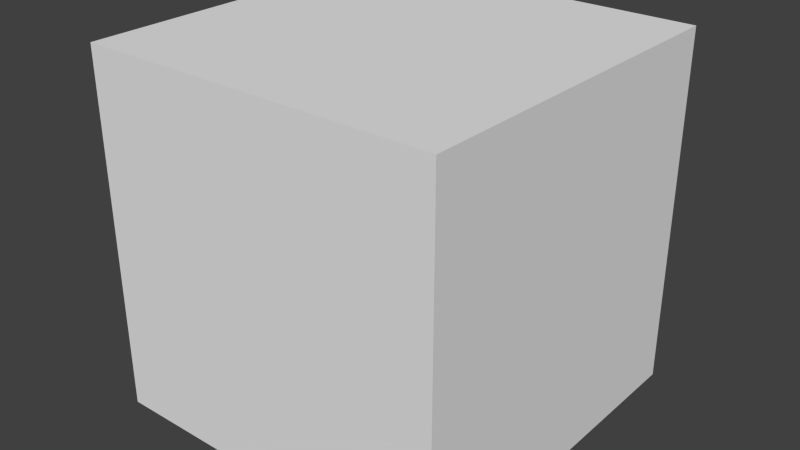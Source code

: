 # Source: skybox.blend  (saved by Blender 2.57.0; exported with 4.5.12 LTS)
import bpy
from mathutils import Matrix  # noqa: F401  (used for matrix-valued properties, if any)

bpy.ops.wm.read_factory_settings(use_empty=True)
scene = bpy.context.scene
scene.name = 'Scene'

# ---- collections
col_collection_1 = bpy.data.collections.new('Collection 1'); scene.collection.children.link(col_collection_1)

# ---- world
world_world = bpy.data.worlds.new('World'); scene.world = world_world
world_world.color = (0.05088, 0.05088, 0.05088)
world_world.use_sun_shadow = False
world_world.sun_shadow_jitter_overblur = 0.0
world_world.cycles.sampling_method = 'MANUAL'
world_world.cycles.sample_map_resolution = 256

# ---- meshes
me_cube_001 = bpy.data.meshes.new('Cube.001')
me_cube_001.from_pydata([(1.0, 1.0, -1.0), (1.0, -1.0, -1.0), (-1.0, -1.0, -1.0), (-1.0, 1.0, -1.0), (1.0, 1.0, 1.0), (1.0, -1.0, 1.0), (-1.0, -1.0, 1.0), (-1.0, 1.0, 1.0)], [], [(3, 0, 4), (4, 7, 3), (2, 7, 6), (2, 3, 7), (1, 2, 5), (5, 2, 6), (0, 1, 4), (4, 1, 5), (4, 5, 7), (7, 5, 6), (0, 2, 1), (0, 3, 2)])
me_cube_001.use_remesh_preserve_volume = False
me_cube_001.use_remesh_preserve_attributes = False
me_cube_001.use_mirror_vertex_groups = False
me_cube_001.update()

# ---- objects
ob_cube = bpy.data.objects.new('Cube', me_cube_001)

# ---- transforms, parenting, visibility, modifiers, constraints
ob_cube.location = (0.0, 0.0, 0.0)
ob_cube.scale = (100.0, 100.0, 100.0)
ob_cube.lineart.crease_threshold = 0.0

# ---- collection membership
col_collection_1.objects.link(ob_cube)

# ---- scene / render settings (as saved in the file)
scene.frame_start = 1; scene.frame_end = 250; scene.frame_set(1)
scene.render.engine = 'BLENDER_EEVEE_NEXT'
scene.render.image_settings.color_mode = 'RGB'
scene.render.image_settings.compression = 90
scene.render.resolution_percentage = 50
scene.render.dither_intensity = 0.0
scene.render.bake_margin = 2
scene.render.bake_bias = 0.0
scene.cycles.use_denoising = False
scene.cycles.samples = 10
scene.cycles.sampling_pattern = 'TABULATED_SOBOL'
scene.cycles.light_sampling_threshold = 0.0
scene.cycles.use_adaptive_sampling = False
scene.cycles.use_light_tree = False
scene.cycles.blur_glossy = 0.0
scene.cycles.volume_bounces = 1
scene.cycles.pixel_filter_type = 'GAUSSIAN'
scene.cycles.sample_clamp_indirect = 0.0
scene.view_settings.view_transform = 'Standard'
bpy.context.view_layer.update()

# ---- added for rendering (the .blend has no active camera and no usable light): camera, sun
cam_auto = bpy.data.cameras.new('AutoCamera')
cam_auto.lens = 50.0
cam_auto.sensor_width = 36.0
cam_auto.clip_end = 5624.88
ob_auto_camera = bpy.data.objects.new('AutoCamera', cam_auto)
scene.collection.objects.link(ob_auto_camera)
ob_auto_camera.location = (320.507, -384.609, 256.406)
ob_auto_camera.rotation_euler = (1.09748, -7.21219e-08, 0.694738)
scene.camera = ob_auto_camera
light_auto_sun = bpy.data.lights.new('AutoSun', 'SUN')
light_auto_sun.energy = 3.0
light_auto_sun.angle = 0.0523599
ob_auto_sun = bpy.data.objects.new('AutoSun', light_auto_sun)
scene.collection.objects.link(ob_auto_sun)
ob_auto_sun.rotation_euler = (0.872665, 0.174533, 0.523599)
bpy.context.view_layer.update()
